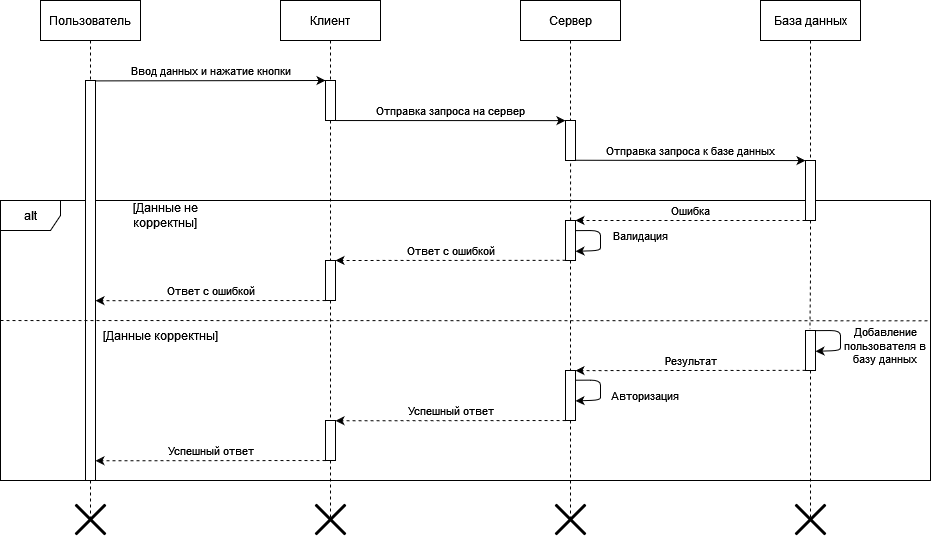

The diagram above was exported from draw.io. Its source (the exported page's mxGraphModel, read from the mxfile embedded in the PNG):
<mxGraphModel dx="1730" dy="882" grid="1" gridSize="10" guides="1" tooltips="1" connect="1" arrows="1" fold="1" page="1" pageScale="1" pageWidth="1169" pageHeight="827" math="0" shadow="0">
  <root>
    <mxCell id="0" />
    <mxCell id="1" parent="0" />
    <mxCell id="ix975TBsamDA32PZl427-17" value="alt" style="shape=umlFrame;whiteSpace=wrap;html=1;" parent="1" vertex="1">
      <mxGeometry x="40" y="240" width="930" height="280" as="geometry" />
    </mxCell>
    <mxCell id="ix975TBsamDA32PZl427-3" value="Пользователь" style="shape=umlLifeline;perimeter=lifelinePerimeter;whiteSpace=wrap;html=1;container=1;collapsible=0;recursiveResize=0;outlineConnect=0;" parent="1" vertex="1">
      <mxGeometry x="80" y="40" width="100" height="80" as="geometry" />
    </mxCell>
    <mxCell id="ix975TBsamDA32PZl427-18" style="edgeStyle=orthogonalEdgeStyle;rounded=0;orthogonalLoop=1;jettySize=auto;html=1;dashed=1;endArrow=none;endFill=0;" parent="1" source="ix975TBsamDA32PZl427-6" edge="1">
      <mxGeometry relative="1" as="geometry">
        <mxPoint x="130" y="560" as="targetPoint" />
      </mxGeometry>
    </mxCell>
    <mxCell id="ix975TBsamDA32PZl427-6" value="" style="html=1;points=[];perimeter=orthogonalPerimeter;" parent="1" vertex="1">
      <mxGeometry x="125" y="120" width="10" height="400" as="geometry" />
    </mxCell>
    <mxCell id="ix975TBsamDA32PZl427-8" value="Сервер" style="shape=umlLifeline;perimeter=lifelinePerimeter;whiteSpace=wrap;html=1;container=1;collapsible=0;recursiveResize=0;outlineConnect=0;" parent="1" vertex="1">
      <mxGeometry x="560" y="40" width="100" height="120" as="geometry" />
    </mxCell>
    <mxCell id="ix975TBsamDA32PZl427-9" value="База данных" style="shape=umlLifeline;perimeter=lifelinePerimeter;whiteSpace=wrap;html=1;container=1;collapsible=0;recursiveResize=0;outlineConnect=0;" parent="1" vertex="1">
      <mxGeometry x="800" y="40" width="100" height="160" as="geometry" />
    </mxCell>
    <mxCell id="ix975TBsamDA32PZl427-10" value="" style="html=1;points=[];perimeter=orthogonalPerimeter;" parent="1" vertex="1">
      <mxGeometry x="605" y="160" width="10" height="40" as="geometry" />
    </mxCell>
    <mxCell id="ix975TBsamDA32PZl427-11" value="Ввод данных и нажатие кнопки" style="endArrow=classic;html=1;rounded=0;exitX=1;exitY=0.001;exitDx=0;exitDy=0;exitPerimeter=0;entryX=0;entryY=0;entryDx=0;entryDy=0;entryPerimeter=0;" parent="1" source="ix975TBsamDA32PZl427-6" target="ix975TBsamDA32PZl427-15" edge="1">
      <mxGeometry x="0.0001" y="10" width="50" height="50" relative="1" as="geometry">
        <mxPoint x="134.95000000000005" y="141.01999999999998" as="sourcePoint" />
        <mxPoint x="350" y="141" as="targetPoint" />
        <mxPoint as="offset" />
      </mxGeometry>
    </mxCell>
    <mxCell id="ix975TBsamDA32PZl427-42" style="edgeStyle=orthogonalEdgeStyle;rounded=0;orthogonalLoop=1;jettySize=auto;html=1;entryX=0.44;entryY=-0.035;entryDx=0;entryDy=0;entryPerimeter=0;dashed=1;fontSize=11;endArrow=none;endFill=0;" parent="1" source="ix975TBsamDA32PZl427-12" target="ix975TBsamDA32PZl427-38" edge="1">
      <mxGeometry relative="1" as="geometry" />
    </mxCell>
    <mxCell id="ix975TBsamDA32PZl427-12" value="" style="html=1;points=[];perimeter=orthogonalPerimeter;" parent="1" vertex="1">
      <mxGeometry x="845" y="200" width="10" height="60" as="geometry" />
    </mxCell>
    <mxCell id="ix975TBsamDA32PZl427-13" value="Отправка запроса к базе данных" style="endArrow=classic;html=1;rounded=0;exitX=0.985;exitY=0.497;exitDx=0;exitDy=0;exitPerimeter=0;entryX=0;entryY=0.501;entryDx=0;entryDy=0;entryPerimeter=0;" parent="1" edge="1">
      <mxGeometry x="0.0005" y="10" width="50" height="50" relative="1" as="geometry">
        <mxPoint x="614.85" y="199.76" as="sourcePoint" />
        <mxPoint x="845" y="200.07999999999998" as="targetPoint" />
        <mxPoint as="offset" />
      </mxGeometry>
    </mxCell>
    <mxCell id="ix975TBsamDA32PZl427-14" value="Клиент" style="shape=umlLifeline;perimeter=lifelinePerimeter;whiteSpace=wrap;html=1;container=1;collapsible=0;recursiveResize=0;outlineConnect=0;" parent="1" vertex="1">
      <mxGeometry x="320" y="40" width="100" height="80" as="geometry" />
    </mxCell>
    <mxCell id="ix975TBsamDA32PZl427-45" style="edgeStyle=orthogonalEdgeStyle;rounded=0;orthogonalLoop=1;jettySize=auto;html=1;entryX=0.495;entryY=-0.002;entryDx=0;entryDy=0;entryPerimeter=0;dashed=1;fontSize=11;endArrow=none;endFill=0;" parent="1" source="ix975TBsamDA32PZl427-15" target="ix975TBsamDA32PZl427-30" edge="1">
      <mxGeometry relative="1" as="geometry" />
    </mxCell>
    <mxCell id="ix975TBsamDA32PZl427-15" value="" style="html=1;points=[];perimeter=orthogonalPerimeter;" parent="1" vertex="1">
      <mxGeometry x="365" y="120" width="10" height="40" as="geometry" />
    </mxCell>
    <mxCell id="ix975TBsamDA32PZl427-16" value="Отправка запроса на сервер" style="endArrow=classic;html=1;rounded=0;exitX=0.994;exitY=1.001;exitDx=0;exitDy=0;exitPerimeter=0;entryX=-0.005;entryY=0.003;entryDx=0;entryDy=0;entryPerimeter=0;" parent="1" source="ix975TBsamDA32PZl427-15" target="ix975TBsamDA32PZl427-10" edge="1">
      <mxGeometry y="10" width="50" height="50" relative="1" as="geometry">
        <mxPoint x="380" y="160" as="sourcePoint" />
        <mxPoint x="530" y="170" as="targetPoint" />
        <mxPoint as="offset" />
      </mxGeometry>
    </mxCell>
    <mxCell id="ix975TBsamDA32PZl427-23" value="" style="endArrow=none;html=1;rounded=0;dashed=1;exitX=0;exitY=0.5;exitDx=0;exitDy=0;exitPerimeter=0;entryX=1;entryY=0.501;entryDx=0;entryDy=0;entryPerimeter=0;" parent="1" edge="1">
      <mxGeometry width="50" height="50" relative="1" as="geometry">
        <mxPoint x="40" y="360" as="sourcePoint" />
        <mxPoint x="970" y="360.28" as="targetPoint" />
      </mxGeometry>
    </mxCell>
    <mxCell id="ix975TBsamDA32PZl427-25" value="[Данные не корректны]" style="text;html=1;strokeColor=none;fillColor=none;align=center;verticalAlign=middle;whiteSpace=wrap;rounded=0;" parent="1" vertex="1">
      <mxGeometry x="140" y="240" width="130" height="30" as="geometry" />
    </mxCell>
    <mxCell id="ix975TBsamDA32PZl427-26" value="[Данные корректны]" style="text;html=1;strokeColor=none;fillColor=none;align=center;verticalAlign=middle;whiteSpace=wrap;rounded=0;" parent="1" vertex="1">
      <mxGeometry x="135" y="360" width="130" height="30" as="geometry" />
    </mxCell>
    <mxCell id="ix975TBsamDA32PZl427-46" style="edgeStyle=orthogonalEdgeStyle;rounded=0;orthogonalLoop=1;jettySize=auto;html=1;entryX=0.498;entryY=-0.005;entryDx=0;entryDy=0;entryPerimeter=0;dashed=1;fontSize=11;endArrow=none;endFill=0;" parent="1" source="ix975TBsamDA32PZl427-27" target="ix975TBsamDA32PZl427-43" edge="1">
      <mxGeometry relative="1" as="geometry" />
    </mxCell>
    <mxCell id="ix975TBsamDA32PZl427-27" value="" style="html=1;points=[];perimeter=orthogonalPerimeter;" parent="1" vertex="1">
      <mxGeometry x="605" y="260" width="10" height="40" as="geometry" />
    </mxCell>
    <mxCell id="ix975TBsamDA32PZl427-28" value="Ошибка" style="endArrow=classic;html=1;rounded=0;dashed=1;entryX=0.996;entryY=-0.001;entryDx=0;entryDy=0;entryPerimeter=0;exitX=0;exitY=1;exitDx=0;exitDy=0;exitPerimeter=0;" parent="1" source="ix975TBsamDA32PZl427-12" target="ix975TBsamDA32PZl427-27" edge="1">
      <mxGeometry x="-0.0002" y="-10" width="50" height="50" relative="1" as="geometry">
        <mxPoint x="845" y="260" as="sourcePoint" />
        <mxPoint x="730" y="280" as="targetPoint" />
        <mxPoint as="offset" />
      </mxGeometry>
    </mxCell>
    <mxCell id="ix975TBsamDA32PZl427-29" value="" style="endArrow=none;html=1;rounded=0;dashed=1;entryX=0.501;entryY=0.997;entryDx=0;entryDy=0;entryPerimeter=0;exitX=0.504;exitY=-0.002;exitDx=0;exitDy=0;exitPerimeter=0;" parent="1" source="ix975TBsamDA32PZl427-27" target="ix975TBsamDA32PZl427-10" edge="1">
      <mxGeometry width="50" height="50" relative="1" as="geometry">
        <mxPoint x="610" y="230" as="sourcePoint" />
        <mxPoint x="550" y="180" as="targetPoint" />
      </mxGeometry>
    </mxCell>
    <mxCell id="ix975TBsamDA32PZl427-53" style="edgeStyle=orthogonalEdgeStyle;rounded=0;orthogonalLoop=1;jettySize=auto;html=1;dashed=1;fontSize=11;endArrow=none;endFill=0;entryX=0.5;entryY=0;entryDx=0;entryDy=0;entryPerimeter=0;" parent="1" source="ix975TBsamDA32PZl427-30" target="ix975TBsamDA32PZl427-49" edge="1">
      <mxGeometry relative="1" as="geometry" />
    </mxCell>
    <mxCell id="ix975TBsamDA32PZl427-30" value="" style="html=1;points=[];perimeter=orthogonalPerimeter;" parent="1" vertex="1">
      <mxGeometry x="365" y="300" width="10" height="40" as="geometry" />
    </mxCell>
    <mxCell id="ix975TBsamDA32PZl427-32" value="Ответ с ошибкой" style="endArrow=classic;html=1;rounded=0;dashed=1;entryX=1.001;entryY=-0.001;entryDx=0;entryDy=0;entryPerimeter=0;exitX=0.002;exitY=0.995;exitDx=0;exitDy=0;exitPerimeter=0;" parent="1" source="ix975TBsamDA32PZl427-27" target="ix975TBsamDA32PZl427-30" edge="1">
      <mxGeometry x="0.0001" y="-10" width="50" height="50" relative="1" as="geometry">
        <mxPoint x="500" y="350" as="sourcePoint" />
        <mxPoint x="550" y="300" as="targetPoint" />
        <mxPoint as="offset" />
      </mxGeometry>
    </mxCell>
    <mxCell id="ix975TBsamDA32PZl427-34" value="Ответ с ошибкой" style="endArrow=classic;html=1;rounded=0;dashed=1;entryX=1.001;entryY=-0.001;entryDx=0;entryDy=0;entryPerimeter=0;exitX=0.002;exitY=0.995;exitDx=0;exitDy=0;exitPerimeter=0;" parent="1" edge="1">
      <mxGeometry x="0.0001" y="-10" width="50" height="50" relative="1" as="geometry">
        <mxPoint x="365" y="340.00000000000006" as="sourcePoint" />
        <mxPoint x="134.98999999999998" y="340.16" as="targetPoint" />
        <mxPoint as="offset" />
      </mxGeometry>
    </mxCell>
    <mxCell id="ix975TBsamDA32PZl427-35" value="" style="endArrow=classic;html=1;rounded=1;entryX=1;entryY=0.347;entryDx=0;entryDy=0;entryPerimeter=0;exitX=1;exitY=0.002;exitDx=0;exitDy=0;exitPerimeter=0;" parent="1" edge="1">
      <mxGeometry width="50" height="50" relative="1" as="geometry">
        <mxPoint x="615" y="270.12" as="sourcePoint" />
        <mxPoint x="615" y="290.82000000000005" as="targetPoint" />
        <Array as="points">
          <mxPoint x="640" y="270" />
          <mxPoint x="640" y="280" />
          <mxPoint x="640" y="290" />
        </Array>
      </mxGeometry>
    </mxCell>
    <mxCell id="ix975TBsamDA32PZl427-37" value="Валидация" style="text;html=1;strokeColor=none;fillColor=none;align=center;verticalAlign=middle;whiteSpace=wrap;rounded=0;fontSize=11;" parent="1" vertex="1">
      <mxGeometry x="650" y="260" width="60" height="30" as="geometry" />
    </mxCell>
    <mxCell id="ix975TBsamDA32PZl427-56" style="edgeStyle=orthogonalEdgeStyle;rounded=0;orthogonalLoop=1;jettySize=auto;html=1;dashed=1;fontSize=11;endArrow=none;endFill=0;" parent="1" source="ix975TBsamDA32PZl427-38" edge="1">
      <mxGeometry relative="1" as="geometry">
        <mxPoint x="850" y="560" as="targetPoint" />
      </mxGeometry>
    </mxCell>
    <mxCell id="ix975TBsamDA32PZl427-38" value="" style="html=1;points=[];perimeter=orthogonalPerimeter;" parent="1" vertex="1">
      <mxGeometry x="845" y="370" width="10" height="40" as="geometry" />
    </mxCell>
    <mxCell id="ix975TBsamDA32PZl427-39" value="" style="endArrow=classic;html=1;rounded=1;entryX=1;entryY=0.347;entryDx=0;entryDy=0;entryPerimeter=0;exitX=1;exitY=0.002;exitDx=0;exitDy=0;exitPerimeter=0;" parent="1" edge="1">
      <mxGeometry width="50" height="50" relative="1" as="geometry">
        <mxPoint x="854.9999999999998" y="370.12000000000006" as="sourcePoint" />
        <mxPoint x="854.9999999999998" y="390.82" as="targetPoint" />
        <Array as="points">
          <mxPoint x="880" y="370" />
          <mxPoint x="880" y="380" />
          <mxPoint x="880" y="390" />
        </Array>
      </mxGeometry>
    </mxCell>
    <mxCell id="ix975TBsamDA32PZl427-40" value="&lt;div style=&quot;font-size: 11px;&quot;&gt;Добавление пользователя в&lt;/div&gt;&lt;div style=&quot;font-size: 11px;&quot;&gt;базу данных&lt;br style=&quot;font-size: 11px;&quot;&gt;&lt;/div&gt;" style="text;html=1;strokeColor=none;fillColor=none;align=center;verticalAlign=middle;whiteSpace=wrap;rounded=0;fontSize=11;" parent="1" vertex="1">
      <mxGeometry x="880" y="370" width="90" height="30" as="geometry" />
    </mxCell>
    <mxCell id="ix975TBsamDA32PZl427-55" style="edgeStyle=orthogonalEdgeStyle;rounded=0;orthogonalLoop=1;jettySize=auto;html=1;dashed=1;fontSize=11;endArrow=none;endFill=0;" parent="1" source="ix975TBsamDA32PZl427-43" edge="1">
      <mxGeometry relative="1" as="geometry">
        <mxPoint x="610" y="560" as="targetPoint" />
      </mxGeometry>
    </mxCell>
    <mxCell id="ix975TBsamDA32PZl427-43" value="" style="html=1;points=[];perimeter=orthogonalPerimeter;" parent="1" vertex="1">
      <mxGeometry x="605" y="410" width="10" height="50" as="geometry" />
    </mxCell>
    <mxCell id="ix975TBsamDA32PZl427-44" value="Результат" style="endArrow=classic;html=1;rounded=0;dashed=1;fontSize=11;entryX=0.998;entryY=0.002;entryDx=0;entryDy=0;entryPerimeter=0;exitX=0.003;exitY=0.996;exitDx=0;exitDy=0;exitPerimeter=0;" parent="1" source="ix975TBsamDA32PZl427-38" target="ix975TBsamDA32PZl427-43" edge="1">
      <mxGeometry y="-10" width="50" height="50" relative="1" as="geometry">
        <mxPoint x="710" y="450" as="sourcePoint" />
        <mxPoint x="760" y="400" as="targetPoint" />
        <mxPoint as="offset" />
      </mxGeometry>
    </mxCell>
    <mxCell id="ix975TBsamDA32PZl427-47" value="" style="endArrow=classic;html=1;rounded=1;entryX=1;entryY=0.347;entryDx=0;entryDy=0;entryPerimeter=0;exitX=1;exitY=0.002;exitDx=0;exitDy=0;exitPerimeter=0;" parent="1" edge="1">
      <mxGeometry width="50" height="50" relative="1" as="geometry">
        <mxPoint x="614.9999999999998" y="419.7100000000001" as="sourcePoint" />
        <mxPoint x="614.9999999999998" y="440.4099999999999" as="targetPoint" />
        <Array as="points">
          <mxPoint x="640" y="419.59" />
          <mxPoint x="640" y="429.59" />
          <mxPoint x="640" y="439.59" />
        </Array>
      </mxGeometry>
    </mxCell>
    <mxCell id="ix975TBsamDA32PZl427-48" value="Авторизация" style="text;html=1;strokeColor=none;fillColor=none;align=center;verticalAlign=middle;whiteSpace=wrap;rounded=0;fontSize=11;" parent="1" vertex="1">
      <mxGeometry x="640" y="420" width="90" height="30" as="geometry" />
    </mxCell>
    <mxCell id="ix975TBsamDA32PZl427-54" style="edgeStyle=orthogonalEdgeStyle;rounded=0;orthogonalLoop=1;jettySize=auto;html=1;dashed=1;fontSize=11;endArrow=none;endFill=0;" parent="1" source="ix975TBsamDA32PZl427-49" edge="1">
      <mxGeometry relative="1" as="geometry">
        <mxPoint x="370" y="560" as="targetPoint" />
      </mxGeometry>
    </mxCell>
    <mxCell id="ix975TBsamDA32PZl427-49" value="" style="html=1;points=[];perimeter=orthogonalPerimeter;" parent="1" vertex="1">
      <mxGeometry x="365" y="460" width="10" height="40" as="geometry" />
    </mxCell>
    <mxCell id="ix975TBsamDA32PZl427-50" value="Успешный ответ" style="endArrow=classic;html=1;rounded=0;dashed=1;fontSize=11;entryX=0.998;entryY=0.002;entryDx=0;entryDy=0;entryPerimeter=0;exitX=0.003;exitY=0.996;exitDx=0;exitDy=0;exitPerimeter=0;" parent="1" edge="1">
      <mxGeometry y="-10" width="50" height="50" relative="1" as="geometry">
        <mxPoint x="605.05" y="460" as="sourcePoint" />
        <mxPoint x="374.9999999999998" y="460.26" as="targetPoint" />
        <mxPoint as="offset" />
      </mxGeometry>
    </mxCell>
    <mxCell id="ix975TBsamDA32PZl427-52" value="Успешный ответ" style="endArrow=classic;html=1;rounded=0;dashed=1;fontSize=11;entryX=0.998;entryY=0.002;entryDx=0;entryDy=0;entryPerimeter=0;exitX=0.003;exitY=0.996;exitDx=0;exitDy=0;exitPerimeter=0;" parent="1" edge="1">
      <mxGeometry y="-10" width="50" height="50" relative="1" as="geometry">
        <mxPoint x="364.99999999999994" y="500" as="sourcePoint" />
        <mxPoint x="134.94999999999976" y="500.2599999999999" as="targetPoint" />
        <mxPoint as="offset" />
      </mxGeometry>
    </mxCell>
    <mxCell id="t0yXJTu9HhL-gu7nNCZY-1" value="" style="shape=umlDestroy;whiteSpace=wrap;html=1;strokeWidth=3;" vertex="1" parent="1">
      <mxGeometry x="115" y="544" width="30" height="30" as="geometry" />
    </mxCell>
    <mxCell id="t0yXJTu9HhL-gu7nNCZY-2" value="" style="shape=umlDestroy;whiteSpace=wrap;html=1;strokeWidth=3;" vertex="1" parent="1">
      <mxGeometry x="355" y="544" width="30" height="30" as="geometry" />
    </mxCell>
    <mxCell id="t0yXJTu9HhL-gu7nNCZY-3" value="" style="shape=umlDestroy;whiteSpace=wrap;html=1;strokeWidth=3;" vertex="1" parent="1">
      <mxGeometry x="595" y="544" width="30" height="30" as="geometry" />
    </mxCell>
    <mxCell id="t0yXJTu9HhL-gu7nNCZY-4" value="" style="shape=umlDestroy;whiteSpace=wrap;html=1;strokeWidth=3;" vertex="1" parent="1">
      <mxGeometry x="835" y="544" width="30" height="30" as="geometry" />
    </mxCell>
  </root>
</mxGraphModel>